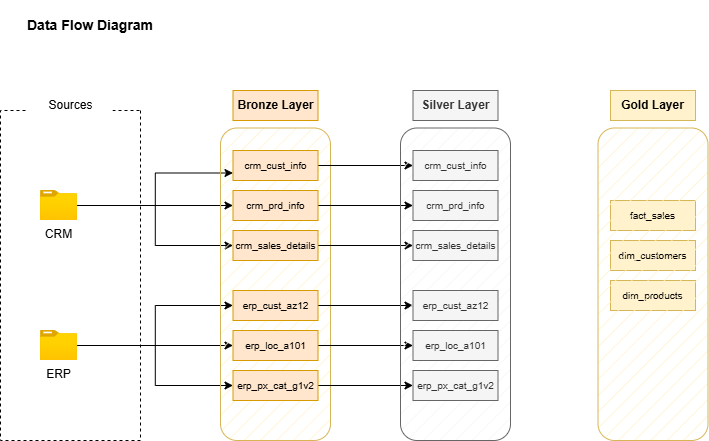

The diagram above was exported from draw.io. Its source (the exported page's mxGraphModel, read from the mxfile embedded in the PNG):
<mxGraphModel dx="774" dy="506" grid="1" gridSize="10" guides="1" tooltips="1" connect="1" arrows="1" fold="1" page="1" pageScale="1" pageWidth="850" pageHeight="1100" math="0" shadow="0">
  <root>
    <mxCell id="0" />
    <mxCell id="1" parent="0" />
    <mxCell id="Ew13qhsAyke8VdaWcChk-2" parent="1" style="rounded=0;whiteSpace=wrap;html=1;direction=south;fillColor=none;dashed=1;" value="" vertex="1">
      <mxGeometry height="330" width="140" x="30" y="140" as="geometry" />
    </mxCell>
    <mxCell id="Ew13qhsAyke8VdaWcChk-3" parent="1" style="rounded=0;whiteSpace=wrap;html=1;strokeColor=none;fillColor=default;" value="Sources" vertex="1">
      <mxGeometry height="30" width="85" x="57.5" y="120" as="geometry" />
    </mxCell>
    <mxCell id="Ew13qhsAyke8VdaWcChk-18" edge="1" parent="1" source="Ew13qhsAyke8VdaWcChk-4" style="edgeStyle=orthogonalEdgeStyle;rounded=0;orthogonalLoop=1;jettySize=auto;html=1;entryX=0;entryY=0.75;entryDx=0;entryDy=0;" target="Ew13qhsAyke8VdaWcChk-10">
      <mxGeometry relative="1" as="geometry" />
    </mxCell>
    <mxCell id="Ew13qhsAyke8VdaWcChk-19" edge="1" parent="1" source="Ew13qhsAyke8VdaWcChk-4" style="edgeStyle=orthogonalEdgeStyle;rounded=0;orthogonalLoop=1;jettySize=auto;html=1;" target="Ew13qhsAyke8VdaWcChk-11">
      <mxGeometry relative="1" as="geometry" />
    </mxCell>
    <mxCell id="Ew13qhsAyke8VdaWcChk-20" edge="1" parent="1" source="Ew13qhsAyke8VdaWcChk-4" style="edgeStyle=orthogonalEdgeStyle;rounded=0;orthogonalLoop=1;jettySize=auto;html=1;entryX=0;entryY=0.5;entryDx=0;entryDy=0;" target="Ew13qhsAyke8VdaWcChk-12">
      <mxGeometry relative="1" as="geometry" />
    </mxCell>
    <mxCell id="Ew13qhsAyke8VdaWcChk-4" parent="1" style="image;aspect=fixed;html=1;align=center;fontSize=12;image=img/lib/azure2/general/Folder_Blank.svg;points=[[0.5,0.083,0],[0.5,1,0],[0.003,0.5,0],[0.998,0.554,0],[0.99,0.114,0],[0.987,0.996,0],[0.013,0.996,0],[0.013,0.004,0]];" value="CRM" vertex="1">
      <mxGeometry height="30" width="36.96" x="70.00000000000001" y="220" as="geometry" />
    </mxCell>
    <mxCell id="Ew13qhsAyke8VdaWcChk-24" edge="1" parent="1" source="Ew13qhsAyke8VdaWcChk-6" style="edgeStyle=orthogonalEdgeStyle;rounded=0;orthogonalLoop=1;jettySize=auto;html=1;entryX=0;entryY=0.5;entryDx=0;entryDy=0;" target="Ew13qhsAyke8VdaWcChk-21">
      <mxGeometry relative="1" as="geometry" />
    </mxCell>
    <mxCell id="Ew13qhsAyke8VdaWcChk-25" edge="1" parent="1" source="Ew13qhsAyke8VdaWcChk-6" style="edgeStyle=orthogonalEdgeStyle;rounded=0;orthogonalLoop=1;jettySize=auto;html=1;entryX=0;entryY=0.5;entryDx=0;entryDy=0;" target="Ew13qhsAyke8VdaWcChk-22">
      <mxGeometry relative="1" as="geometry" />
    </mxCell>
    <mxCell id="Ew13qhsAyke8VdaWcChk-26" edge="1" parent="1" source="Ew13qhsAyke8VdaWcChk-6" style="edgeStyle=orthogonalEdgeStyle;rounded=0;orthogonalLoop=1;jettySize=auto;html=1;entryX=0;entryY=0.5;entryDx=0;entryDy=0;" target="Ew13qhsAyke8VdaWcChk-23">
      <mxGeometry relative="1" as="geometry" />
    </mxCell>
    <mxCell id="Ew13qhsAyke8VdaWcChk-6" parent="1" style="image;aspect=fixed;html=1;align=center;fontSize=12;image=img/lib/azure2/general/Folder_Blank.svg;points=[[0.5,0.083,0],[0.5,1,0],[0.003,0.5,0],[0.998,0.554,0],[0.99,0.114,0],[0.987,0.996,0],[0.013,0.996,0],[0.013,0.004,0]];" value="ERP&lt;div&gt;&lt;br&gt;&lt;/div&gt;" vertex="1">
      <mxGeometry height="30" width="36.96" x="70.00000000000001" y="360" as="geometry" />
    </mxCell>
    <mxCell id="Ew13qhsAyke8VdaWcChk-1" parent="1" style="text;html=1;whiteSpace=wrap;strokeColor=none;fillColor=none;align=center;verticalAlign=middle;rounded=0;" value="&lt;b&gt;&lt;font style=&quot;font-size: 14px;&quot;&gt;Data Flow Diagram&lt;/font&gt;&lt;/b&gt;" vertex="1">
      <mxGeometry height="50" width="160" x="40" y="30" as="geometry" />
    </mxCell>
    <mxCell id="Ew13qhsAyke8VdaWcChk-8" parent="1" style="rounded=1;whiteSpace=wrap;html=1;roundedPerimeter=1;fillColor=#fff2cc;strokeColor=#d6b656;fillStyle=hatch;" value="" vertex="1">
      <mxGeometry height="312.5" width="110" x="250" y="157.5" as="geometry" />
    </mxCell>
    <mxCell id="Ew13qhsAyke8VdaWcChk-9" parent="1" style="rounded=0;whiteSpace=wrap;html=1;fillColor=#ffe6cc;strokeColor=#d79b00;" value="&lt;b&gt;Bronze Layer&lt;/b&gt;" vertex="1">
      <mxGeometry height="30" width="85" x="262.5" y="120" as="geometry" />
    </mxCell>
    <mxCell id="inZ-c-IhdU0g5H5Q3urO-9" edge="1" parent="1" source="Ew13qhsAyke8VdaWcChk-10" style="edgeStyle=orthogonalEdgeStyle;rounded=0;orthogonalLoop=1;jettySize=auto;html=1;entryX=0;entryY=0.5;entryDx=0;entryDy=0;" target="inZ-c-IhdU0g5H5Q3urO-3">
      <mxGeometry relative="1" as="geometry" />
    </mxCell>
    <mxCell id="Ew13qhsAyke8VdaWcChk-10" parent="1" style="rounded=0;whiteSpace=wrap;html=1;fillColor=#ffe6cc;strokeColor=#d79b00;" value="&lt;font style=&quot;font-size: 10px;&quot;&gt;crm_cust_info&lt;/font&gt;" vertex="1">
      <mxGeometry height="30" width="85" x="262.5" y="180" as="geometry" />
    </mxCell>
    <mxCell id="inZ-c-IhdU0g5H5Q3urO-10" edge="1" parent="1" source="Ew13qhsAyke8VdaWcChk-11" style="edgeStyle=orthogonalEdgeStyle;rounded=0;orthogonalLoop=1;jettySize=auto;html=1;entryX=0;entryY=0.5;entryDx=0;entryDy=0;" target="inZ-c-IhdU0g5H5Q3urO-4">
      <mxGeometry relative="1" as="geometry" />
    </mxCell>
    <mxCell id="Ew13qhsAyke8VdaWcChk-11" parent="1" style="rounded=0;whiteSpace=wrap;html=1;fillColor=#ffe6cc;strokeColor=#d79b00;" value="&lt;font style=&quot;font-size: 10px;&quot;&gt;crm_prd_info&lt;/font&gt;" vertex="1">
      <mxGeometry height="30" width="85" x="262.5" y="220" as="geometry" />
    </mxCell>
    <mxCell id="inZ-c-IhdU0g5H5Q3urO-11" edge="1" parent="1" source="Ew13qhsAyke8VdaWcChk-12" style="edgeStyle=orthogonalEdgeStyle;rounded=0;orthogonalLoop=1;jettySize=auto;html=1;entryX=0;entryY=0.5;entryDx=0;entryDy=0;" target="inZ-c-IhdU0g5H5Q3urO-5">
      <mxGeometry relative="1" as="geometry" />
    </mxCell>
    <mxCell id="Ew13qhsAyke8VdaWcChk-12" parent="1" style="rounded=0;whiteSpace=wrap;html=1;fillColor=#ffe6cc;strokeColor=#d79b00;" value="&lt;font style=&quot;font-size: 10px;&quot;&gt;crm_sales_details&lt;/font&gt;" vertex="1">
      <mxGeometry height="30" width="85" x="262.5" y="260" as="geometry" />
    </mxCell>
    <mxCell id="inZ-c-IhdU0g5H5Q3urO-12" edge="1" parent="1" source="Ew13qhsAyke8VdaWcChk-21" style="edgeStyle=orthogonalEdgeStyle;rounded=0;orthogonalLoop=1;jettySize=auto;html=1;entryX=0;entryY=0.5;entryDx=0;entryDy=0;" target="inZ-c-IhdU0g5H5Q3urO-6">
      <mxGeometry relative="1" as="geometry" />
    </mxCell>
    <mxCell id="Ew13qhsAyke8VdaWcChk-21" parent="1" style="rounded=0;whiteSpace=wrap;html=1;fillColor=#ffe6cc;strokeColor=#d79b00;" value="&lt;font style=&quot;font-size: 10px;&quot;&gt;erp_cust_az12&lt;/font&gt;" vertex="1">
      <mxGeometry height="30" width="85" x="262.5" y="320" as="geometry" />
    </mxCell>
    <mxCell id="inZ-c-IhdU0g5H5Q3urO-13" edge="1" parent="1" source="Ew13qhsAyke8VdaWcChk-22" style="edgeStyle=orthogonalEdgeStyle;rounded=0;orthogonalLoop=1;jettySize=auto;html=1;entryX=0;entryY=0.5;entryDx=0;entryDy=0;" target="inZ-c-IhdU0g5H5Q3urO-7">
      <mxGeometry relative="1" as="geometry" />
    </mxCell>
    <mxCell id="Ew13qhsAyke8VdaWcChk-22" parent="1" style="rounded=0;whiteSpace=wrap;html=1;fillColor=#ffe6cc;strokeColor=#d79b00;" value="&lt;span style=&quot;font-size: 10px;&quot;&gt;erp_loc_a101&lt;/span&gt;" vertex="1">
      <mxGeometry height="30" width="85" x="262.5" y="360" as="geometry" />
    </mxCell>
    <mxCell id="inZ-c-IhdU0g5H5Q3urO-14" edge="1" parent="1" source="Ew13qhsAyke8VdaWcChk-23" style="edgeStyle=orthogonalEdgeStyle;rounded=0;orthogonalLoop=1;jettySize=auto;html=1;entryX=0;entryY=0.5;entryDx=0;entryDy=0;" target="inZ-c-IhdU0g5H5Q3urO-8">
      <mxGeometry relative="1" as="geometry" />
    </mxCell>
    <mxCell id="Ew13qhsAyke8VdaWcChk-23" parent="1" style="rounded=0;whiteSpace=wrap;html=1;fillColor=#ffe6cc;strokeColor=#d79b00;" value="&lt;span style=&quot;font-size: 10px;&quot;&gt;erp_px_cat_g1v2&lt;/span&gt;" vertex="1">
      <mxGeometry height="30" width="85" x="262.5" y="400" as="geometry" />
    </mxCell>
    <mxCell id="inZ-c-IhdU0g5H5Q3urO-1" parent="1" style="rounded=1;whiteSpace=wrap;html=1;roundedPerimeter=1;fillColor=#f5f5f5;strokeColor=#666666;fillStyle=hatch;fontColor=#333333;" value="" vertex="1">
      <mxGeometry height="312.5" width="110" x="430" y="157.5" as="geometry" />
    </mxCell>
    <mxCell id="inZ-c-IhdU0g5H5Q3urO-2" parent="1" style="rounded=0;whiteSpace=wrap;html=1;fillColor=#f5f5f5;strokeColor=#666666;fontColor=#333333;" value="&lt;b&gt;Silver Layer&lt;/b&gt;" vertex="1">
      <mxGeometry height="30" width="85" x="442.5" y="120" as="geometry" />
    </mxCell>
    <mxCell id="inZ-c-IhdU0g5H5Q3urO-3" parent="1" style="rounded=0;whiteSpace=wrap;html=1;fillColor=#f5f5f5;strokeColor=#666666;fontColor=#333333;" value="&lt;font style=&quot;font-size: 10px;&quot;&gt;crm_cust_info&lt;/font&gt;" vertex="1">
      <mxGeometry height="30" width="85" x="442.5" y="180" as="geometry" />
    </mxCell>
    <mxCell id="inZ-c-IhdU0g5H5Q3urO-4" parent="1" style="rounded=0;whiteSpace=wrap;html=1;fillColor=#f5f5f5;strokeColor=#666666;fontColor=#333333;" value="&lt;font style=&quot;font-size: 10px;&quot;&gt;crm_prd_info&lt;/font&gt;" vertex="1">
      <mxGeometry height="30" width="85" x="442.5" y="220" as="geometry" />
    </mxCell>
    <mxCell id="inZ-c-IhdU0g5H5Q3urO-5" parent="1" style="rounded=0;whiteSpace=wrap;html=1;fillColor=#f5f5f5;strokeColor=#666666;fontColor=#333333;" value="&lt;font style=&quot;font-size: 10px;&quot;&gt;crm_sales_details&lt;/font&gt;" vertex="1">
      <mxGeometry height="30" width="85" x="442.5" y="260" as="geometry" />
    </mxCell>
    <mxCell id="inZ-c-IhdU0g5H5Q3urO-6" parent="1" style="rounded=0;whiteSpace=wrap;html=1;fillColor=#f5f5f5;strokeColor=#666666;fontColor=#333333;" value="&lt;font style=&quot;font-size: 10px;&quot;&gt;erp_cust_az12&lt;/font&gt;" vertex="1">
      <mxGeometry height="30" width="85" x="442.5" y="320" as="geometry" />
    </mxCell>
    <mxCell id="inZ-c-IhdU0g5H5Q3urO-7" parent="1" style="rounded=0;whiteSpace=wrap;html=1;fillColor=#f5f5f5;strokeColor=#666666;fontColor=#333333;" value="&lt;span style=&quot;font-size: 10px;&quot;&gt;erp_loc_a101&lt;/span&gt;" vertex="1">
      <mxGeometry height="30" width="85" x="442.5" y="360" as="geometry" />
    </mxCell>
    <mxCell id="inZ-c-IhdU0g5H5Q3urO-8" parent="1" style="rounded=0;whiteSpace=wrap;html=1;fillColor=#f5f5f5;strokeColor=#666666;fontColor=#333333;" value="&lt;span style=&quot;font-size: 10px;&quot;&gt;erp_px_cat_g1v2&lt;/span&gt;" vertex="1">
      <mxGeometry height="30" width="85" x="442.5" y="400" as="geometry" />
    </mxCell>
    <mxCell id="mgd-cmi0E3vL8Dtv6lye-1" parent="1" style="rounded=0;whiteSpace=wrap;html=1;fillColor=#fff2cc;strokeColor=#d6b656;" value="&lt;b&gt;Gold Layer&lt;/b&gt;" vertex="1">
      <mxGeometry height="30" width="85" x="640" y="120" as="geometry" />
    </mxCell>
    <mxCell id="mgd-cmi0E3vL8Dtv6lye-2" parent="1" style="rounded=0;whiteSpace=wrap;html=1;fillColor=#fff2cc;strokeColor=#d6b656;" value="&lt;font style=&quot;font-size: 10px;&quot;&gt;fact_sales&lt;/font&gt;" vertex="1">
      <mxGeometry height="30" width="85" x="640" y="230" as="geometry" />
    </mxCell>
    <mxCell id="mgd-cmi0E3vL8Dtv6lye-3" parent="1" style="rounded=0;whiteSpace=wrap;html=1;fillColor=#fff2cc;strokeColor=#d6b656;" value="&lt;font style=&quot;font-size: 10px;&quot;&gt;dim_customers&lt;/font&gt;" vertex="1">
      <mxGeometry height="30" width="85" x="640" y="270" as="geometry" />
    </mxCell>
    <mxCell id="mgd-cmi0E3vL8Dtv6lye-4" parent="1" style="rounded=0;whiteSpace=wrap;html=1;fillColor=#fff2cc;strokeColor=#d6b656;" value="&lt;span style=&quot;font-size: 10px;&quot;&gt;dim_products&lt;/span&gt;" vertex="1">
      <mxGeometry height="30" width="85" x="640" y="310" as="geometry" />
    </mxCell>
    <mxCell id="mgd-cmi0E3vL8Dtv6lye-9" parent="1" style="rounded=1;whiteSpace=wrap;html=1;roundedPerimeter=1;fillColor=#fff2cc;strokeColor=#d6b656;fillStyle=hatch;" value="" vertex="1">
      <mxGeometry height="312.5" width="110" x="627.5" y="157.5" as="geometry" />
    </mxCell>
  </root>
</mxGraphModel>